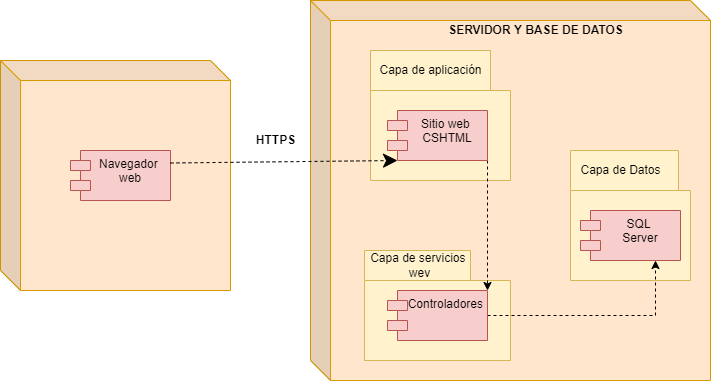

The diagram above was exported from draw.io. Its source (the exported page's mxGraphModel, read from the mxfile embedded in the PNG):
<mxGraphModel dx="1422" dy="705" grid="1" gridSize="10" guides="1" tooltips="1" connect="1" arrows="1" fold="1" page="1" pageScale="1" pageWidth="827" pageHeight="1169" background="none" math="0" shadow="0">
  <root>
    <mxCell id="0" />
    <mxCell id="1" parent="0" />
    <mxCell id="6ANHVXqvO_gtXn1NUsv3-1" value="" style="shape=cube;whiteSpace=wrap;html=1;boundedLbl=1;backgroundOutline=1;darkOpacity=0.05;darkOpacity2=0.1;fillColor=#ffe6cc;strokeColor=#d79b00;" vertex="1" parent="1">
      <mxGeometry x="60" y="190" width="230" height="230" as="geometry" />
    </mxCell>
    <mxCell id="6ANHVXqvO_gtXn1NUsv3-2" value="" style="shape=cube;whiteSpace=wrap;html=1;boundedLbl=1;backgroundOutline=1;darkOpacity=0.05;darkOpacity2=0.1;fillColor=#ffe6cc;strokeColor=#d79b00;" vertex="1" parent="1">
      <mxGeometry x="370" y="130" width="400" height="380" as="geometry" />
    </mxCell>
    <mxCell id="6ANHVXqvO_gtXn1NUsv3-3" value="Navegador &#10;web" style="shape=module;align=left;spacingLeft=20;align=center;verticalAlign=top;fillColor=#f8cecc;strokeColor=#b85450;" vertex="1" parent="1">
      <mxGeometry x="130" y="280" width="100" height="50" as="geometry" />
    </mxCell>
    <mxCell id="6ANHVXqvO_gtXn1NUsv3-7" value="" style="shape=folder;fontStyle=1;spacingTop=10;tabWidth=120;tabHeight=40;tabPosition=left;html=1;fillColor=#fff2cc;strokeColor=#d6b656;" vertex="1" parent="1">
      <mxGeometry x="430" y="180" width="140" height="130" as="geometry" />
    </mxCell>
    <mxCell id="6ANHVXqvO_gtXn1NUsv3-8" value="&lt;span style=&quot;color: rgba(0 , 0 , 0 , 0) ; font-family: monospace ; font-size: 0px ; font-weight: 400&quot;&gt;%3CmxGraphModel%3E%3Croot%3E%3CmxCell%20id%3D%220%22%2F%3E%3CmxCell%20id%3D%221%22%20parent%3D%220%22%2F%3E%3CmxCell%20id%3D%222%22%20value%3D%22Module%22%20style%3D%22shape%3Dmodule%3Balign%3Dleft%3BspacingLeft%3D20%3Balign%3Dcenter%3BverticalAlign%3Dtop%3B%22%20vertex%3D%221%22%20parent%3D%221%22%3E%3CmxGeometry%20x%3D%22410%22%20y%3D%22410%22%20width%3D%22100%22%20height%3D%2250%22%20as%3D%22geometry%22%2F%3E%3C%2FmxCell%3E%3C%2Froot%3E%3C%2FmxGraphModel%3E&lt;/span&gt;" style="shape=folder;fontStyle=1;spacingTop=10;tabWidth=106;tabHeight=30;tabPosition=left;html=1;fillColor=#fff2cc;strokeColor=#d6b656;" vertex="1" parent="1">
      <mxGeometry x="424" y="380" width="146" height="110" as="geometry" />
    </mxCell>
    <mxCell id="6ANHVXqvO_gtXn1NUsv3-9" value="" style="shape=folder;fontStyle=1;spacingTop=10;tabWidth=110;tabHeight=40;tabPosition=left;html=1;fillColor=#fff2cc;strokeColor=#d6b656;" vertex="1" parent="1">
      <mxGeometry x="630" y="280" width="120" height="130" as="geometry" />
    </mxCell>
    <mxCell id="6ANHVXqvO_gtXn1NUsv3-22" style="edgeStyle=orthogonalEdgeStyle;rounded=0;orthogonalLoop=1;jettySize=auto;html=1;exitX=1;exitY=1;exitDx=0;exitDy=0;entryX=1;entryY=0;entryDx=0;entryDy=0;endArrow=classic;endFill=1;dashed=1;" edge="1" parent="1" source="6ANHVXqvO_gtXn1NUsv3-10" target="6ANHVXqvO_gtXn1NUsv3-16">
      <mxGeometry relative="1" as="geometry" />
    </mxCell>
    <mxCell id="6ANHVXqvO_gtXn1NUsv3-10" value="Sitio web &#10;CSHTML&#10;" style="shape=module;align=left;spacingLeft=20;align=center;verticalAlign=top;fillColor=#f8cecc;strokeColor=#b85450;" vertex="1" parent="1">
      <mxGeometry x="447" y="240" width="100" height="50" as="geometry" />
    </mxCell>
    <mxCell id="6ANHVXqvO_gtXn1NUsv3-12" value="Capa de aplicación" style="text;html=1;align=center;verticalAlign=middle;resizable=0;points=[];autosize=1;strokeColor=none;fillColor=none;" vertex="1" parent="1">
      <mxGeometry x="430" y="190" width="120" height="20" as="geometry" />
    </mxCell>
    <mxCell id="6ANHVXqvO_gtXn1NUsv3-13" value="Capa de Datos" style="text;html=1;align=center;verticalAlign=middle;resizable=0;points=[];autosize=1;strokeColor=none;fillColor=none;" vertex="1" parent="1">
      <mxGeometry x="630" y="290" width="100" height="20" as="geometry" />
    </mxCell>
    <mxCell id="6ANHVXqvO_gtXn1NUsv3-14" value="SQL &#10;Server" style="shape=module;align=left;spacingLeft=20;align=center;verticalAlign=top;fillColor=#f8cecc;strokeColor=#b85450;" vertex="1" parent="1">
      <mxGeometry x="640" y="340" width="100" height="50" as="geometry" />
    </mxCell>
    <mxCell id="6ANHVXqvO_gtXn1NUsv3-23" style="edgeStyle=orthogonalEdgeStyle;rounded=0;orthogonalLoop=1;jettySize=auto;html=1;exitX=1;exitY=0.5;exitDx=0;exitDy=0;entryX=0.75;entryY=1;entryDx=0;entryDy=0;dashed=1;endArrow=classic;endFill=1;" edge="1" parent="1" source="6ANHVXqvO_gtXn1NUsv3-16" target="6ANHVXqvO_gtXn1NUsv3-14">
      <mxGeometry relative="1" as="geometry" />
    </mxCell>
    <mxCell id="6ANHVXqvO_gtXn1NUsv3-16" value="Controladores " style="shape=module;align=left;spacingLeft=20;align=center;verticalAlign=top;fillColor=#f8cecc;strokeColor=#b85450;" vertex="1" parent="1">
      <mxGeometry x="447" y="420" width="100" height="50" as="geometry" />
    </mxCell>
    <mxCell id="6ANHVXqvO_gtXn1NUsv3-17" value="Capa de servicios &lt;br&gt;wev" style="text;html=1;align=center;verticalAlign=middle;resizable=0;points=[];autosize=1;strokeColor=none;fillColor=none;" vertex="1" parent="1">
      <mxGeometry x="424" y="380" width="110" height="30" as="geometry" />
    </mxCell>
    <mxCell id="6ANHVXqvO_gtXn1NUsv3-19" value="" style="endArrow=classic;dashed=1;endFill=1;endSize=12;html=1;rounded=0;entryX=0;entryY=1;entryDx=10;entryDy=0;entryPerimeter=0;exitX=1;exitY=0.25;exitDx=0;exitDy=0;" edge="1" parent="1" source="6ANHVXqvO_gtXn1NUsv3-3" target="6ANHVXqvO_gtXn1NUsv3-10">
      <mxGeometry width="160" relative="1" as="geometry">
        <mxPoint x="240" y="290" as="sourcePoint" />
        <mxPoint x="400" y="290" as="targetPoint" />
      </mxGeometry>
    </mxCell>
    <mxCell id="6ANHVXqvO_gtXn1NUsv3-24" value="&lt;b&gt;HTTPS&lt;/b&gt;" style="text;html=1;align=center;verticalAlign=middle;resizable=0;points=[];autosize=1;strokeColor=none;fillColor=none;" vertex="1" parent="1">
      <mxGeometry x="310" y="260" width="50" height="20" as="geometry" />
    </mxCell>
    <mxCell id="6ANHVXqvO_gtXn1NUsv3-26" value="&lt;b&gt;SERVIDOR Y BASE DE DATOS&lt;/b&gt;" style="text;html=1;align=center;verticalAlign=middle;resizable=0;points=[];autosize=1;strokeColor=none;fillColor=none;" vertex="1" parent="1">
      <mxGeometry x="500" y="150" width="190" height="20" as="geometry" />
    </mxCell>
  </root>
</mxGraphModel>